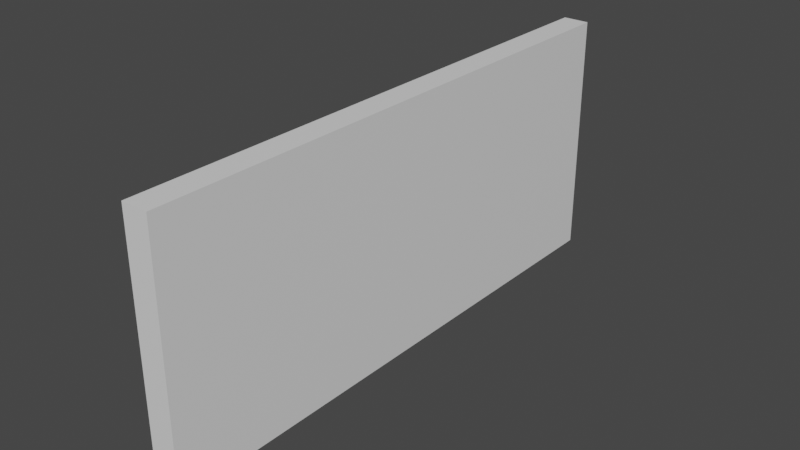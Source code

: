 # Source: billboard01.blend  (saved by Blender 3.6.13; exported with 4.5.12 LTS)
import bpy
from mathutils import Matrix  # noqa: F401  (used for matrix-valued properties, if any)

bpy.ops.wm.read_factory_settings(use_empty=True)
scene = bpy.context.scene
scene.name = 'Scene'

# ---- collections
col_collection = bpy.data.collections.new('Collection'); scene.collection.children.link(col_collection)

# ---- materials (node trees are filled in below, after node groups)
mat_material_001 = bpy.data.materials.new('Material.001')
mat_material_001.use_transparent_shadow = False
mat_material_002 = bpy.data.materials.new('Material.002')
mat_material_002.use_transparent_shadow = False

# ---- material node trees
mat_material_001.use_nodes = True; mat_material_001.node_tree.nodes.clear()
_N = mat_material_001.node_tree.nodes; _L = mat_material_001.node_tree.links
n0 = _N.new('ShaderNodeBsdfPrincipled'); n0.name = 'Principled BSDF'; n0.location = (10, 300)
n0.distribution = 'GGX'
n0.subsurface_method = 'RANDOM_WALK_SKIN'
n0.inputs[3].default_value = 1.45
n0.inputs[27].default_value = (0.0, 0.0, 0.0, 1.0)
n0.inputs[28].default_value = 1.0
n1 = _N.new('ShaderNodeOutputMaterial'); n1.name = 'Material Output'; n1.location = (300, 300)
_L.new(n0.outputs[0], n1.inputs[0])
n1.is_active_output = True
mat_material_002.use_nodes = True; mat_material_002.node_tree.nodes.clear()
_N = mat_material_002.node_tree.nodes; _L = mat_material_002.node_tree.links
n0 = _N.new('ShaderNodeBsdfPrincipled'); n0.name = 'Principled BSDF'; n0.location = (10, 300)
n0.distribution = 'GGX'
n0.subsurface_method = 'RANDOM_WALK_SKIN'
n0.inputs[3].default_value = 1.45
n0.inputs[27].default_value = (0.0, 0.0, 0.0, 1.0)
n0.inputs[28].default_value = 1.0
n1 = _N.new('ShaderNodeOutputMaterial'); n1.name = 'Material Output'; n1.location = (300, 300)
_L.new(n0.outputs[0], n1.inputs[0])
n1.is_active_output = True

# ---- world
world_world = bpy.data.worlds.new('World'); scene.world = world_world
world_world.use_nodes = True; world_world.node_tree.nodes.clear()
_N = world_world.node_tree.nodes; _L = world_world.node_tree.links
n0 = _N.new('ShaderNodeOutputWorld'); n0.name = 'World Output'; n0.location = (300, 300)
n1 = _N.new('ShaderNodeBackground'); n1.name = 'Background'; n1.location = (10, 300)
n1.inputs[0].default_value = (0.05088, 0.05088, 0.05088, 1.0)
_L.new(n1.outputs[0], n0.inputs[0])
n0.is_active_output = True
world_world.color = (0.05088, 0.05088, 0.05088)
world_world.use_sun_shadow = False
world_world.sun_shadow_jitter_overblur = 0.0

# ---- meshes
me_cube = bpy.data.meshes.new('Cube')
me_cube.from_pydata([(0.1065, 2.25, 2.0), (0.1065, 2.25, 0.0), (0.1065, -2.25, 2.0), (0.1065, -2.25, 0.0), (-0.1065, 2.25, 2.0), (-0.1065, 2.25, 0.0), (-0.1065, -2.25, 2.0), (-0.1065, -2.25, 0.0)], [], [(0, 4, 6, 2), (3, 2, 6, 7), (5, 1, 3, 7), (1, 0, 2, 3), (5, 4, 0, 1)])
me_cube.polygons.foreach_set('material_index', [1, 1, 1, 0, 1])
_uv = me_cube.uv_layers.new(name='UVMap')
_uv.uv.foreach_set('vector', [0.625, 0.5, 0.875, 0.5, 0.875, 0.75, 0.625, 0.75, 0.375, 0.75, 0.625, 0.75, 0.625, 1.0, 0.375, 1.0, 0.125, 0.5, 0.375, 0.5, 0.375, 0.75, 0.125, 0.75, 1.0, 0.0, 1.0, 1.0, 5.96e-08, 1.0, 0.0, 1.49e-07, 0.375, 0.25, 0.625, 0.25, 0.625, 0.5, 0.375, 0.5])
me_cube.materials.append(mat_material_001)
me_cube.materials.append(mat_material_002)
me_cube.use_mirror_vertex_groups = False
me_cube.update()

# ---- objects
ob_cube = bpy.data.objects.new('Cube', me_cube)

# ---- transforms, parenting, visibility, modifiers, constraints
ob_cube.location = (0.0, 0.0, 0.0)
ob_cube.lock_rotations_4d = False
ob_cube.empty_display_type = 'ARROWS'
ob_cube.lineart.crease_threshold = 0.0

# ---- collection membership
col_collection.objects.link(ob_cube)

# ---- scene / render settings (as saved in the file)
scene.frame_start = 1; scene.frame_end = 250; scene.frame_set(1)
scene.render.engine = 'BLENDER_EEVEE_NEXT'
scene.cycles.sampling_pattern = 'TABULATED_SOBOL'
scene.view_settings.view_transform = 'Filmic'
bpy.context.view_layer.update()

# ---- added for rendering (the .blend has no active camera and no usable light): camera, sun
cam_auto = bpy.data.cameras.new('AutoCamera')
cam_auto.lens = 50.0
cam_auto.sensor_width = 36.0
cam_auto.clip_end = 1000.0
ob_auto_camera = bpy.data.objects.new('AutoCamera', cam_auto)
scene.collection.objects.link(ob_auto_camera)
ob_auto_camera.location = (4.56046, -5.47255, 4.64837)
ob_auto_camera.rotation_euler = (1.09748, -7.21219e-08, 0.694738)
scene.camera = ob_auto_camera
light_auto_sun = bpy.data.lights.new('AutoSun', 'SUN')
light_auto_sun.energy = 3.0
light_auto_sun.angle = 0.0523599
ob_auto_sun = bpy.data.objects.new('AutoSun', light_auto_sun)
scene.collection.objects.link(ob_auto_sun)
ob_auto_sun.rotation_euler = (0.872665, 0.174533, 0.523599)
bpy.context.view_layer.update()

